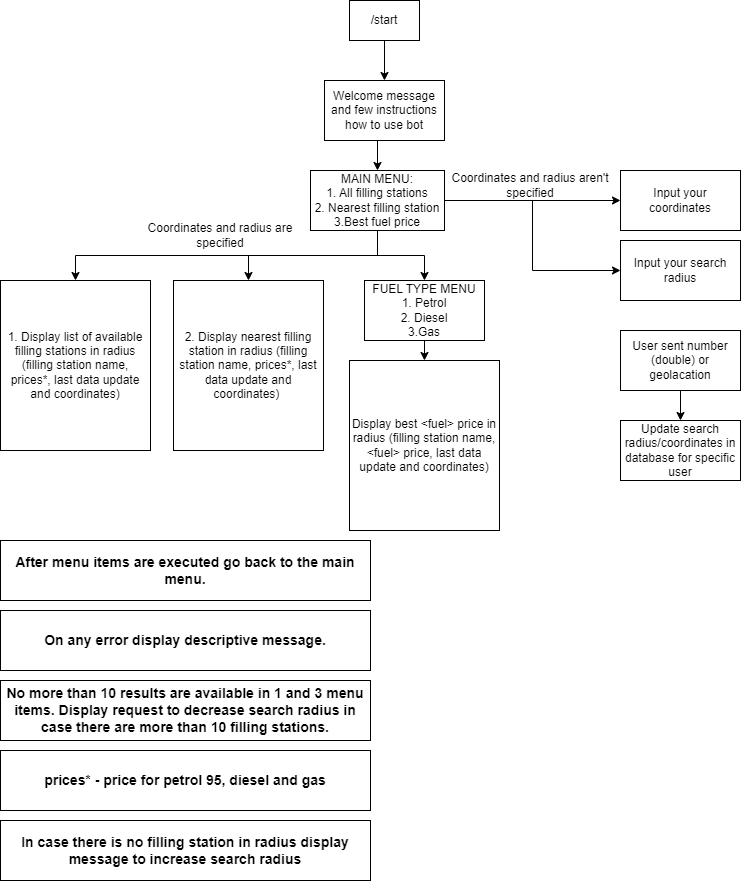

The diagram above was exported from draw.io. Its source (the exported page's mxGraphModel, read from the mxfile embedded in the PNG):
<mxGraphModel dx="1050" dy="566" grid="1" gridSize="10" guides="1" tooltips="1" connect="1" arrows="1" fold="1" page="1" pageScale="1" pageWidth="827" pageHeight="1169" background="#ffffff" math="0" shadow="0">
  <root>
    <mxCell id="0" />
    <mxCell id="1" parent="0" />
    <mxCell id="sF_3mBfCFNr6Typty_mi-3" style="edgeStyle=orthogonalEdgeStyle;rounded=0;orthogonalLoop=1;jettySize=auto;html=1;exitX=0.5;exitY=1;exitDx=0;exitDy=0;entryX=0.5;entryY=0;entryDx=0;entryDy=0;" parent="1" source="dgRW9AStRSNGtxggHci5-1" target="dgRW9AStRSNGtxggHci5-2" edge="1">
      <mxGeometry relative="1" as="geometry" />
    </mxCell>
    <mxCell id="dgRW9AStRSNGtxggHci5-1" value="/start" style="rounded=0;whiteSpace=wrap;html=1;" parent="1" vertex="1">
      <mxGeometry x="379" y="10" width="70" height="40" as="geometry" />
    </mxCell>
    <mxCell id="sF_3mBfCFNr6Typty_mi-5" style="edgeStyle=orthogonalEdgeStyle;rounded=0;orthogonalLoop=1;jettySize=auto;html=1;exitX=0.5;exitY=1;exitDx=0;exitDy=0;entryX=0.5;entryY=0;entryDx=0;entryDy=0;" parent="1" source="dgRW9AStRSNGtxggHci5-2" target="sF_3mBfCFNr6Typty_mi-4" edge="1">
      <mxGeometry relative="1" as="geometry" />
    </mxCell>
    <mxCell id="dgRW9AStRSNGtxggHci5-2" value="Welcome message and few instructions how to use bot" style="rounded=0;whiteSpace=wrap;html=1;" parent="1" vertex="1">
      <mxGeometry x="354" y="90" width="120" height="60" as="geometry" />
    </mxCell>
    <mxCell id="dgRW9AStRSNGtxggHci5-56" value="&lt;b&gt;&lt;font style=&quot;font-size: 14px;&quot;&gt;After menu items are executed go back to the main menu.&lt;/font&gt;&lt;/b&gt;" style="rounded=0;whiteSpace=wrap;html=1;" parent="1" vertex="1">
      <mxGeometry x="30" y="550" width="370" height="60" as="geometry" />
    </mxCell>
    <mxCell id="dgRW9AStRSNGtxggHci5-58" value="&lt;span style=&quot;font-size: 14px;&quot;&gt;&lt;b&gt;On any error display descriptive message.&lt;/b&gt;&lt;/span&gt;" style="rounded=0;whiteSpace=wrap;html=1;" parent="1" vertex="1">
      <mxGeometry x="30" y="620" width="370" height="60" as="geometry" />
    </mxCell>
    <mxCell id="sF_3mBfCFNr6Typty_mi-9" style="edgeStyle=orthogonalEdgeStyle;rounded=0;orthogonalLoop=1;jettySize=auto;html=1;exitX=1;exitY=0.5;exitDx=0;exitDy=0;entryX=0;entryY=0.5;entryDx=0;entryDy=0;" parent="1" source="sF_3mBfCFNr6Typty_mi-4" target="sF_3mBfCFNr6Typty_mi-6" edge="1">
      <mxGeometry relative="1" as="geometry" />
    </mxCell>
    <mxCell id="sF_3mBfCFNr6Typty_mi-10" style="edgeStyle=orthogonalEdgeStyle;rounded=0;orthogonalLoop=1;jettySize=auto;html=1;exitX=1;exitY=0.5;exitDx=0;exitDy=0;entryX=0;entryY=0.5;entryDx=0;entryDy=0;" parent="1" source="sF_3mBfCFNr6Typty_mi-4" target="sF_3mBfCFNr6Typty_mi-7" edge="1">
      <mxGeometry relative="1" as="geometry" />
    </mxCell>
    <mxCell id="sF_3mBfCFNr6Typty_mi-17" style="edgeStyle=orthogonalEdgeStyle;rounded=0;orthogonalLoop=1;jettySize=auto;html=1;exitX=0.5;exitY=1;exitDx=0;exitDy=0;entryX=0.5;entryY=0;entryDx=0;entryDy=0;" parent="1" source="sF_3mBfCFNr6Typty_mi-4" target="sF_3mBfCFNr6Typty_mi-12" edge="1">
      <mxGeometry relative="1" as="geometry" />
    </mxCell>
    <mxCell id="sF_3mBfCFNr6Typty_mi-18" style="edgeStyle=orthogonalEdgeStyle;rounded=0;orthogonalLoop=1;jettySize=auto;html=1;exitX=0.5;exitY=1;exitDx=0;exitDy=0;entryX=0.5;entryY=0;entryDx=0;entryDy=0;" parent="1" source="sF_3mBfCFNr6Typty_mi-4" target="sF_3mBfCFNr6Typty_mi-14" edge="1">
      <mxGeometry relative="1" as="geometry" />
    </mxCell>
    <mxCell id="sF_3mBfCFNr6Typty_mi-19" style="edgeStyle=orthogonalEdgeStyle;rounded=0;orthogonalLoop=1;jettySize=auto;html=1;exitX=0.5;exitY=1;exitDx=0;exitDy=0;entryX=0.5;entryY=0;entryDx=0;entryDy=0;" parent="1" source="sF_3mBfCFNr6Typty_mi-4" target="sF_3mBfCFNr6Typty_mi-16" edge="1">
      <mxGeometry relative="1" as="geometry" />
    </mxCell>
    <mxCell id="sF_3mBfCFNr6Typty_mi-4" value="MAIN MENU:&lt;br&gt;1. All filling stations&lt;br&gt;2. Nearest filling station&lt;br&gt;3.Best fuel price" style="rounded=0;whiteSpace=wrap;html=1;" parent="1" vertex="1">
      <mxGeometry x="340" y="180" width="134" height="60" as="geometry" />
    </mxCell>
    <mxCell id="sF_3mBfCFNr6Typty_mi-6" value="Input your coordinates" style="rounded=0;whiteSpace=wrap;html=1;" parent="1" vertex="1">
      <mxGeometry x="650" y="180" width="120" height="60" as="geometry" />
    </mxCell>
    <mxCell id="sF_3mBfCFNr6Typty_mi-7" value="Input your search radius" style="whiteSpace=wrap;html=1;rounded=0;" parent="1" vertex="1">
      <mxGeometry x="650" y="250" width="120" height="60" as="geometry" />
    </mxCell>
    <mxCell id="sF_3mBfCFNr6Typty_mi-11" value="Coordinates and radius aren't specified" style="text;html=1;strokeColor=none;fillColor=none;align=center;verticalAlign=middle;whiteSpace=wrap;rounded=0;" parent="1" vertex="1">
      <mxGeometry x="480" y="180" width="160" height="30" as="geometry" />
    </mxCell>
    <mxCell id="sF_3mBfCFNr6Typty_mi-12" value="1. Display list of available filling stations in radius (filling station name, prices*, last data update and coordinates)" style="rounded=0;whiteSpace=wrap;html=1;" parent="1" vertex="1">
      <mxGeometry x="30" y="290" width="150" height="170" as="geometry" />
    </mxCell>
    <mxCell id="sF_3mBfCFNr6Typty_mi-13" value="&lt;span style=&quot;font-size: 14px;&quot;&gt;&lt;b&gt;No more than 10 results are available in 1 and 3 menu items. Display request to decrease search radius in case there are more than 10 filling stations.&lt;/b&gt;&lt;/span&gt;" style="rounded=0;whiteSpace=wrap;html=1;" parent="1" vertex="1">
      <mxGeometry x="30" y="690" width="370" height="60" as="geometry" />
    </mxCell>
    <mxCell id="sF_3mBfCFNr6Typty_mi-14" value="2. Display nearest filling station in radius (filling station name, prices*, last data update and coordinates)&amp;nbsp;" style="rounded=0;whiteSpace=wrap;html=1;" parent="1" vertex="1">
      <mxGeometry x="203" y="290" width="150" height="170" as="geometry" />
    </mxCell>
    <mxCell id="sF_3mBfCFNr6Typty_mi-15" value="Display best &amp;lt;fuel&amp;gt; price in radius (filling station name, &amp;lt;fuel&amp;gt; price, last data update and coordinates)" style="rounded=0;whiteSpace=wrap;html=1;" parent="1" vertex="1">
      <mxGeometry x="379" y="370" width="150" height="170" as="geometry" />
    </mxCell>
    <mxCell id="sF_3mBfCFNr6Typty_mi-20" style="edgeStyle=orthogonalEdgeStyle;rounded=0;orthogonalLoop=1;jettySize=auto;html=1;exitX=0.5;exitY=1;exitDx=0;exitDy=0;entryX=0.5;entryY=0;entryDx=0;entryDy=0;" parent="1" source="sF_3mBfCFNr6Typty_mi-16" target="sF_3mBfCFNr6Typty_mi-15" edge="1">
      <mxGeometry relative="1" as="geometry" />
    </mxCell>
    <mxCell id="sF_3mBfCFNr6Typty_mi-16" value="FUEL TYPE MENU&lt;br&gt;1. Petrol&lt;br&gt;2. Diesel&lt;br&gt;3.Gas" style="rounded=0;whiteSpace=wrap;html=1;" parent="1" vertex="1">
      <mxGeometry x="394" y="290" width="120" height="60" as="geometry" />
    </mxCell>
    <mxCell id="sF_3mBfCFNr6Typty_mi-23" style="edgeStyle=orthogonalEdgeStyle;rounded=0;orthogonalLoop=1;jettySize=auto;html=1;exitX=0.5;exitY=1;exitDx=0;exitDy=0;entryX=0.5;entryY=0;entryDx=0;entryDy=0;" parent="1" source="sF_3mBfCFNr6Typty_mi-21" target="sF_3mBfCFNr6Typty_mi-22" edge="1">
      <mxGeometry relative="1" as="geometry" />
    </mxCell>
    <mxCell id="sF_3mBfCFNr6Typty_mi-21" value="User sent number (double) or geolacation" style="rounded=0;whiteSpace=wrap;html=1;" parent="1" vertex="1">
      <mxGeometry x="650" y="340" width="120" height="60" as="geometry" />
    </mxCell>
    <mxCell id="sF_3mBfCFNr6Typty_mi-22" value="Update search radius/coordinates in database for specific user" style="rounded=0;whiteSpace=wrap;html=1;" parent="1" vertex="1">
      <mxGeometry x="650" y="430" width="120" height="60" as="geometry" />
    </mxCell>
    <mxCell id="sF_3mBfCFNr6Typty_mi-25" value="&lt;span style=&quot;font-size: 14px;&quot;&gt;&lt;b&gt;prices* - price for petrol 95, diesel and gas&lt;/b&gt;&lt;/span&gt;" style="rounded=0;whiteSpace=wrap;html=1;" parent="1" vertex="1">
      <mxGeometry x="30" y="760" width="370" height="60" as="geometry" />
    </mxCell>
    <mxCell id="sF_3mBfCFNr6Typty_mi-26" value="&lt;span style=&quot;font-size: 14px;&quot;&gt;&lt;b&gt;In case there is no filling station in radius display message to increase search radius&lt;/b&gt;&lt;/span&gt;" style="rounded=0;whiteSpace=wrap;html=1;" parent="1" vertex="1">
      <mxGeometry x="30" y="830" width="370" height="60" as="geometry" />
    </mxCell>
    <mxCell id="sF_3mBfCFNr6Typty_mi-28" value="Coordinates and radius are specified" style="text;html=1;strokeColor=none;fillColor=none;align=center;verticalAlign=middle;whiteSpace=wrap;rounded=0;" parent="1" vertex="1">
      <mxGeometry x="170" y="230" width="160" height="30" as="geometry" />
    </mxCell>
  </root>
</mxGraphModel>